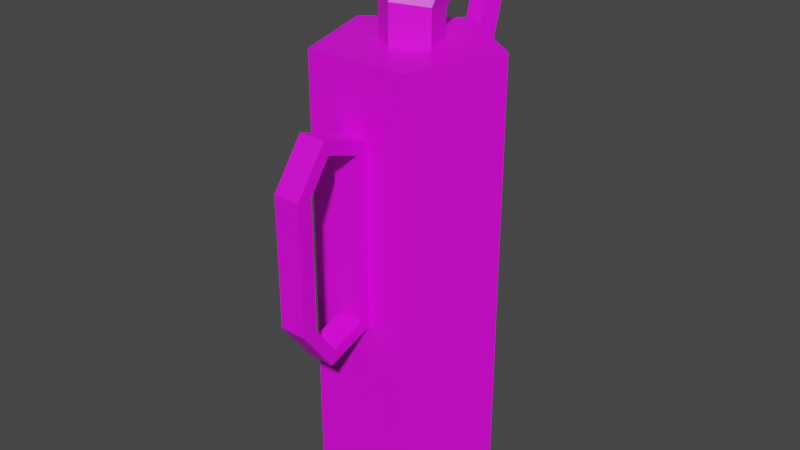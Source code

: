 # Source: OldFireExtinguisher01.blend  (saved by Blender 3.6.11; exported with 4.5.12 LTS)
import bpy
from mathutils import Matrix  # noqa: F401  (used for matrix-valued properties, if any)

bpy.ops.wm.read_factory_settings(use_empty=True)
scene = bpy.context.scene
scene.name = 'Scene'

# ---- collections
col_collection = bpy.data.collections.new('Collection'); scene.collection.children.link(col_collection)

# ---- images (referenced by path relative to the original .blend; pixels are not part of the script)
import os
ASSET_DIR = os.environ.get("B2B_ASSET_DIR", "")  # directory of the original .blend (textures are referenced by path, not embedded)
HERE = os.path.dirname(os.path.abspath(__file__))  # packed textures are extracted next to this script under _unpacked/

def load_image(name, relpath, width, height, colorspace="sRGB"):
    """Load a texture the original file referenced (path relative to the .blend, or extracted next to this script)."""
    p = next((c for c in (os.path.join(HERE, relpath), os.path.join(ASSET_DIR, relpath)) if relpath and os.path.exists(c)), "")
    if p:
        img = bpy.data.images.load(p, check_existing=True)
        img.name = name
    else:  # same state as the original file: an image datablock whose file is absent (Cycles renders it pink)
        img = bpy.data.images.new(name, width, height)
        img.source = "FILE"
        img.filepath = "//" + (relpath or name)
    img.colorspace_settings.name = colorspace
    return img
img_oldfireextinguisher01_a_png_001 = load_image('OldFireExtinguisher01_a.png.001', 'OldFireExtinguisher01_a.png', 1024, 1024, 'sRGB')

# ---- materials (node trees are filled in below, after node groups)
mat_material = bpy.data.materials.new('Material')
mat_material.use_transparent_shadow = False

# ---- material node trees
mat_material.use_nodes = True; mat_material.node_tree.nodes.clear()
_N = mat_material.node_tree.nodes; _L = mat_material.node_tree.links
n0 = _N.new('ShaderNodeBsdfPrincipled'); n0.name = 'Principled BSDF'; n0.location = (10, 300)
n0.distribution = 'GGX'
n0.subsurface_method = 'RANDOM_WALK_SKIN'
n0.inputs[3].default_value = 1.45
n0.inputs[27].default_value = (0.0, 0.0, 0.0, 1.0)
n0.inputs[28].default_value = 1.0
n1 = _N.new('ShaderNodeOutputMaterial'); n1.name = 'Material Output'; n1.location = (300, 300)
n2 = _N.new('ShaderNodeTexImage'); n2.name = 'Image Texture'; n2.location = (-280, 280)
n2.image = img_oldfireextinguisher01_a_png_001
n2.interpolation = 'Closest'
_L.new(n0.outputs[0], n1.inputs[0])
_L.new(n2.outputs[0], n0.inputs[0])
n1.is_active_output = True

# ---- world
world_world = bpy.data.worlds.new('World'); scene.world = world_world
world_world.use_nodes = True; world_world.node_tree.nodes.clear()
_N = world_world.node_tree.nodes; _L = world_world.node_tree.links
n0 = _N.new('ShaderNodeOutputWorld'); n0.name = 'World Output'; n0.location = (300, 300)
n1 = _N.new('ShaderNodeBackground'); n1.name = 'Background'; n1.location = (10, 300)
n1.inputs[0].default_value = (0.05088, 0.05088, 0.05088, 1.0)
_L.new(n1.outputs[0], n0.inputs[0])
n0.is_active_output = True
world_world.color = (0.05088, 0.05088, 0.05088)
world_world.use_sun_shadow = False
world_world.sun_shadow_jitter_overblur = 0.0

# ---- meshes
me_circle = bpy.data.meshes.new('Circle')
me_circle.from_pydata([(0.0, 0.1566, 0.0), (-0.149, 0.0484, 0.0), (-0.09206, -0.1267, 0.0), (0.09206, -0.1267, 0.0), (0.149, 0.0484, 0.0), (0.0, 0.1566, 0.7831), (-0.149, 0.0484, 0.7831), (-0.09206, -0.1267, 0.7831), (0.09206, -0.1267, 0.7831), (0.149, 0.0484, 0.7831), (2.005e-08, -0.05034, 0.7831), (0.05214, -0.01246, 0.7831), (0.03222, 0.04883, 0.7831), (-0.03222, 0.04883, 0.7831), (-0.05214, -0.01246, 0.7831), (2.005e-08, -0.05034, 0.8536), (0.05214, -0.01246, 0.8458), (0.03222, 0.04883, 0.8301), (-0.03222, 0.04883, 0.8301), (-0.05214, -0.01246, 0.8458), (1.123e-08, -0.005844, 0.9205), (0.05214, 0.02304, 0.8948), (0.03222, 0.06829, 0.8506), (-0.03222, 0.06829, 0.8506), (-0.05214, 0.02304, 0.8948), (-9.63e-09, 0.09933, 0.9522), (0.05214, 0.09933, 0.9135), (0.03222, 0.09933, 0.8505), (-0.03222, 0.09933, 0.8505), (-0.05214, 0.09933, 0.9135), (0.02349, -0.2481, 0.6164), (-0.01547, 0.09933, 0.8775), (0.02349, -0.1489, 0.6487), (0.02349, -0.2102, 0.6686), (0.02349, -0.2755, 0.6164), (0.02349, -0.1267, 0.6648), (0.01547, 0.09933, 0.8775), (0.02349, -0.2186, 0.6946), (-0.02349, -0.2481, 0.6164), (-0.02349, -0.1489, 0.6487), (0.02503, 0.09933, 0.9078), (-0.02349, -0.2102, 0.6686), (-0.02349, -0.2755, 0.6164), (-0.02349, -0.1267, 0.6648), (-8.255e-09, 0.09933, 0.9263), (-0.02349, -0.2186, 0.6946), (0.02349, -0.2481, 0.3909), (0.02349, -0.2102, 0.3387), (0.02349, -0.1489, 0.3587), (0.02349, -0.2755, 0.3909), (0.02349, -0.2186, 0.3127), (0.02349, -0.1267, 0.3425), (-0.02349, -0.2481, 0.3909), (-0.02349, -0.2102, 0.3387), (-0.02349, -0.1489, 0.3587), (-0.02349, -0.2755, 0.3909), (-0.02349, -0.2186, 0.3127), (-0.02349, -0.1267, 0.3425), (-0.02503, 0.09933, 0.9078), (-0.01547, 0.1386, 0.8775), (0.01547, 0.1386, 0.8775), (0.02503, 0.1386, 0.9078), (-1.387e-08, 0.1386, 0.9263), (-0.02503, 0.1386, 0.9078), (-0.01547, 0.1582, 0.8689), (0.01547, 0.1582, 0.8689), (0.02503, 0.1758, 0.8935), (-1.387e-08, 0.1866, 0.9086), (-0.02503, 0.1758, 0.8935), (-0.01547, 0.1821, 0.8467), (0.01547, 0.1821, 0.8467), (0.02503, 0.2119, 0.8523), (-1.387e-08, 0.2301, 0.8558), (-0.02503, 0.2119, 0.8523), (-0.01547, 0.174, 0.8085), (0.01547, 0.174, 0.8085), (0.02503, 0.2034, 0.8011), (-1.387e-08, 0.2214, 0.7966), (-0.02503, 0.2034, 0.8011), (-0.01547, 0.1566, 0.7456), (0.01547, 0.1566, 0.7456), (0.02503, 0.1869, 0.7456), (-1.387e-08, 0.2055, 0.7456), (-0.02503, 0.1869, 0.7456), (-0.01547, 0.1566, 0.4141), (0.01547, 0.1566, 0.4141), (0.02503, 0.1869, 0.4141), (-1.387e-08, 0.2055, 0.4141), (-0.02503, 0.1869, 0.4141), (-0.003492, 0.1736, 0.3181), (0.003492, 0.1736, 0.3181), (0.00565, 0.1804, 0.3181), (-1.226e-08, 0.1846, 0.3181), (-0.00565, 0.1804, 0.3181), (-0.04633, -0.05118, 0.9236), (-0.04633, -0.04851, 0.9383), (-0.03637, 0.06508, 0.9025), (-0.03637, 0.06776, 0.9173), (0.04633, -0.05118, 0.9236), (0.04633, -0.04851, 0.9383), (0.03637, 0.06508, 0.9025), (0.03637, 0.06776, 0.9173), (-0.0675, -0.06776, 0.9266), (-0.02296, 0.04851, 0.9055), (-0.0675, -0.06508, 0.9414), (0.02296, 0.04851, 0.9055), (-0.02296, 0.05118, 0.9203), (0.02296, 0.05118, 0.9203), (0.0675, -0.06776, 0.9266), (0.0675, -0.06508, 0.9414)], [], [(3, 8, 7, 2), (1, 6, 5, 0), (4, 9, 8, 3), (2, 7, 6, 1), (0, 5, 9, 4), (5, 6, 9), (7, 8, 9, 6), (18, 23, 22, 17), (15, 20, 24, 19), (14, 19, 18, 13), (12, 17, 16, 11), (10, 15, 19, 14), (13, 18, 17, 12), (11, 16, 15, 10), (23, 28, 27, 22), (20, 25, 29, 24), (16, 21, 20, 15), (19, 24, 23, 18), (17, 22, 21, 16), (27, 36, 40, 26), (29, 58, 31, 28), (21, 26, 25, 20), (24, 29, 28, 23), (22, 27, 26, 21), (33, 32, 35, 37), (57, 54, 39, 43), (30, 33, 37, 34), (28, 31, 36, 27), (41, 45, 43, 39), (52, 55, 42, 38), (38, 42, 45, 41), (25, 44, 58, 29), (52, 38, 30, 46), (49, 34, 42, 55), (33, 41, 39, 32), (40, 61, 62, 44), (30, 38, 41, 33), (48, 32, 39, 54), (35, 43, 45, 37), (30, 34, 49, 46), (36, 60, 61, 40), (37, 45, 42, 34), (48, 47, 50, 51), (47, 46, 49, 50), (54, 57, 56, 53), (53, 56, 55, 52), (50, 56, 57, 51), (47, 53, 52, 46), (48, 54, 53, 47), (49, 55, 56, 50), (48, 51, 35, 32), (26, 40, 44, 25), (59, 64, 65, 60), (62, 67, 68, 63), (58, 63, 59, 31), (44, 62, 63, 58), (31, 59, 60, 36), (64, 69, 70, 65), (67, 72, 73, 68), (60, 65, 66, 61), (63, 68, 64, 59), (61, 66, 67, 62), (70, 75, 76, 71), (73, 78, 74, 69), (66, 71, 72, 67), (68, 73, 69, 64), (65, 70, 71, 66), (77, 82, 83, 78), (75, 80, 81, 76), (72, 77, 78, 73), (69, 74, 75, 70), (71, 76, 77, 72), (83, 88, 84, 79), (81, 86, 87, 82), (74, 79, 80, 75), (76, 81, 82, 77), (78, 83, 79, 74), (87, 92, 93, 88), (85, 90, 91, 86), (80, 85, 86, 81), (82, 87, 88, 83), (79, 84, 85, 80), (90, 89, 93, 91), (92, 91, 93), (84, 89, 90, 85), (86, 91, 92, 87), (88, 93, 89, 84), (2, 1, 4, 3), (0, 4, 1), (102, 104, 97, 96), (100, 101, 109, 108), (108, 109, 104, 102), (94, 95, 99, 98), (103, 106, 95, 94), (103, 94, 102, 96), (95, 106, 97, 104), (98, 105, 100, 108), (107, 99, 109, 101), (94, 98, 108, 102), (99, 95, 104, 109), (98, 99, 107, 105)])
_uv = me_circle.uv_layers.new(name='UVMap')
_uv.uv.foreach_set('vector', [0.03096, 0.1537, 0.03096, 0.578, 0.1307, 0.578, 0.1307, 0.1537, 0.2305, 0.1537, 0.2305, 0.578, 0.3303, 0.578, 0.3303, 0.1537, 0.43, 0.1537, 0.43, 0.578, 0.5298, 0.578, 0.5298, 0.1537, 0.1307, 0.1537, 0.1307, 0.578, 0.2305, 0.578, 0.2305, 0.1537, 0.3303, 0.1537, 0.3303, 0.578, 0.43, 0.578, 0.43, 0.1537, 0.08084, 0.7315, 0.1616, 0.6729, 0.0001298, 0.6729, 0.1307, 0.578, 0.03096, 0.578, 0.0001298, 0.6729, 0.1616, 0.6729, 0.7773, 0.8906, 0.7773, 0.8906, 0.7773, 0.8906, 0.7773, 0.8906, 0.7773, 0.8906, 0.7773, 0.8906, 0.7773, 0.8906, 0.7773, 0.8906, 0.7773, 0.8906, 0.7773, 0.8906, 0.7773, 0.8906, 0.7773, 0.8906, 0.7773, 0.8906, 0.7773, 0.8906, 0.7773, 0.8906, 0.7773, 0.8906, 0.7773, 0.8906, 0.7773, 0.8906, 0.7773, 0.8906, 0.7773, 0.8906, 0.7773, 0.8906, 0.7773, 0.8906, 0.7773, 0.8906, 0.7773, 0.8906, 0.7773, 0.8906, 0.7773, 0.8906, 0.7773, 0.8906, 0.7773, 0.8906, 0.7773, 0.8906, 0.793, 0.9102, 0.793, 0.9102, 0.7773, 0.8906, 0.7773, 0.8906, 0.793, 0.9102, 0.7773, 0.8906, 0.7773, 0.8906, 0.7773, 0.8906, 0.7773, 0.8906, 0.7773, 0.8906, 0.7773, 0.8906, 0.7773, 0.8906, 0.7773, 0.8906, 0.7773, 0.8906, 0.7773, 0.8906, 0.7773, 0.8906, 0.7773, 0.8906, 0.7773, 0.8906, 0.7773, 0.8906, 0.793, 0.9102, 0.793, 0.9336, 0.8984, 0.8672, 0.793, 0.8672, 0.7773, 0.8906, 0.7695, 0.8672, 0.7539, 0.9258, 0.793, 0.9102, 0.7773, 0.8906, 0.793, 0.8672, 0.793, 0.9102, 0.7773, 0.8906, 0.7773, 0.8906, 0.7773, 0.8906, 0.793, 0.9102, 0.7773, 0.8906, 0.7773, 0.8906, 0.793, 0.9102, 0.793, 0.8672, 0.7773, 0.8906, 0.5898, 0.4844, 0.5898, 0.5625, 0.6445, 0.5625, 0.6445, 0.4844, 0.5898, 0.9023, 0.5391, 0.9023, 0.5391, 0.5625, 0.5898, 0.5625, 0.5898, 0.4258, 0.5898, 0.4844, 0.6445, 0.4844, 0.6445, 0.4258, 0.793, 0.9102, 0.7539, 0.9258, 0.793, 0.9336, 0.793, 0.9102, 0.5391, 0.4844, 0.5898, 0.4844, 0.5898, 0.5625, 0.5391, 0.5625, 0.5391, 0.2578, 0.5898, 0.2578, 0.5898, 0.4258, 0.5391, 0.4258, 0.5391, 0.4258, 0.5898, 0.4258, 0.5898, 0.4844, 0.5391, 0.4844, 0.793, 0.9102, 0.793, 0.8672, 0.7695, 0.8672, 0.7773, 0.8906, 0.5391, 0.2578, 0.5391, 0.4258, 0.5898, 0.4258, 0.5898, 0.2578, 0.6445, 0.2578, 0.6445, 0.4258, 0.5898, 0.4258, 0.5898, 0.2578, 0.5898, 0.4844, 0.5391, 0.4844, 0.5391, 0.5625, 0.5898, 0.5625, 0.6758, 0.8672, 0.6758, 0.8164, 0.6445, 0.8164, 0.6445, 0.8672, 0.5898, 0.4258, 0.5391, 0.4258, 0.5391, 0.4844, 0.5898, 0.4844, 0.5898, 0.9023, 0.5898, 0.5625, 0.5391, 0.5625, 0.5391, 0.9023, 0.6445, 0.5625, 0.5898, 0.5625, 0.5898, 0.4844, 0.6445, 0.4844, 0.5898, 0.4258, 0.6445, 0.4258, 0.6445, 0.2578, 0.5898, 0.2578, 0.7109, 0.8672, 0.7109, 0.8164, 0.6758, 0.8164, 0.6758, 0.8672, 0.6445, 0.4844, 0.5898, 0.4844, 0.5898, 0.4258, 0.6445, 0.4258, 0.5898, 0.1523, 0.5898, 0.2031, 0.6445, 0.2031, 0.6445, 0.1523, 0.5898, 0.2031, 0.5898, 0.2578, 0.6445, 0.2578, 0.6445, 0.2031, 0.5391, 0.1523, 0.5898, 0.1523, 0.5898, 0.2031, 0.5391, 0.2031, 0.5391, 0.2031, 0.5898, 0.2031, 0.5898, 0.2578, 0.5391, 0.2578, 0.6445, 0.2031, 0.5898, 0.2031, 0.5898, 0.1523, 0.6445, 0.1523, 0.5898, 0.2031, 0.5391, 0.2031, 0.5391, 0.2578, 0.5898, 0.2578, 0.5898, 0.1523, 0.5391, 0.1523, 0.5391, 0.2031, 0.5898, 0.2031, 0.6445, 0.2578, 0.5898, 0.2578, 0.5898, 0.2031, 0.6445, 0.2031, 0.5898, 0.9023, 0.6445, 0.9023, 0.6445, 0.5625, 0.5898, 0.5625, 0.793, 0.8672, 0.8984, 0.8672, 0.793, 0.8672, 0.793, 0.9102, 0.7422, 0.8164, 0.7422, 0.7656, 0.7109, 0.7656, 0.7109, 0.8164, 0.793, 0.8164, 0.793, 0.7656, 0.7695, 0.7656, 0.7695, 0.8164, 0.7695, 0.8672, 0.7695, 0.8164, 0.7422, 0.8164, 0.7422, 0.8672, 0.793, 0.8672, 0.793, 0.8164, 0.7695, 0.8164, 0.7695, 0.8672, 0.7422, 0.8672, 0.7422, 0.8164, 0.7109, 0.8164, 0.7109, 0.8672, 0.7422, 0.7656, 0.7422, 0.6875, 0.7109, 0.6875, 0.7109, 0.7656, 0.793, 0.7656, 0.793, 0.6875, 0.7695, 0.6875, 0.7695, 0.7656, 0.7109, 0.8164, 0.7109, 0.7656, 0.6758, 0.7656, 0.6758, 0.8164, 0.7695, 0.8164, 0.7695, 0.7656, 0.7422, 0.7656, 0.7422, 0.8164, 0.6758, 0.8164, 0.6758, 0.7656, 0.6445, 0.7656, 0.6445, 0.8164, 0.7109, 0.6875, 0.7109, 0.6133, 0.6758, 0.6133, 0.6758, 0.6875, 0.7695, 0.6875, 0.7695, 0.6133, 0.7422, 0.6133, 0.7422, 0.6875, 0.6758, 0.7656, 0.6758, 0.6875, 0.6445, 0.6875, 0.6445, 0.7656, 0.7695, 0.7656, 0.7695, 0.6875, 0.7422, 0.6875, 0.7422, 0.7656, 0.7109, 0.7656, 0.7109, 0.6875, 0.6758, 0.6875, 0.6758, 0.7656, 0.793, 0.6133, 0.793, 0.543, 0.7695, 0.543, 0.7695, 0.6133, 0.7109, 0.6133, 0.7109, 0.543, 0.6758, 0.543, 0.6758, 0.6133, 0.793, 0.6875, 0.793, 0.6133, 0.7695, 0.6133, 0.7695, 0.6875, 0.7422, 0.6875, 0.7422, 0.6133, 0.7109, 0.6133, 0.7109, 0.6875, 0.6758, 0.6875, 0.6758, 0.6133, 0.6445, 0.6133, 0.6445, 0.6875, 0.7695, 0.543, 0.7695, 0.1523, 0.7422, 0.1523, 0.7422, 0.543, 0.6758, 0.543, 0.6758, 0.1523, 0.6445, 0.1523, 0.6445, 0.543, 0.7422, 0.6133, 0.7422, 0.543, 0.7109, 0.543, 0.7109, 0.6133, 0.6758, 0.6133, 0.6758, 0.543, 0.6445, 0.543, 0.6445, 0.6133, 0.7695, 0.6133, 0.7695, 0.543, 0.7422, 0.543, 0.7422, 0.6133, 0.793, 0.1523, 0.793, 0.03516, 0.7695, 0.03516, 0.7695, 0.1523, 0.7109, 0.1523, 0.7109, 0.03516, 0.6758, 0.03516, 0.6758, 0.1523, 0.7109, 0.543, 0.7109, 0.1523, 0.6758, 0.1523, 0.6758, 0.543, 0.793, 0.543, 0.793, 0.1523, 0.7695, 0.1523, 0.7695, 0.543, 0.7422, 0.543, 0.7422, 0.1523, 0.7109, 0.1523, 0.7109, 0.543, 0.7852, 0.01953, 0.7773, 0.01953, 0.7695, 0.03516, 0.793, 0.02734, 0.793, 0.03516, 0.793, 0.02734, 0.7695, 0.03516, 0.7422, 0.1523, 0.7422, 0.03516, 0.7109, 0.03516, 0.7109, 0.1523, 0.6758, 0.1523, 0.6758, 0.03516, 0.6445, 0.03516, 0.6445, 0.1523, 0.7695, 0.1523, 0.7695, 0.03516, 0.7422, 0.03516, 0.7422, 0.1523, 0.1307, 0.1537, 0.1616, 0.05877, 0.00013, 0.05877, 0.03096, 0.1537, 0.08084, 0.0001298, 0.00013, 0.05877, 0.1616, 0.05877, 0.6953, 0.007812, 0.6953, 0.01562, 0.6445, 0.01562, 0.6445, 0.007812, 0.7891, 0.007812, 0.7891, 0.01562, 0.7422, 0.01562, 0.7422, 0.007812, 0.7422, 0.007812, 0.7422, 0.01562, 0.6953, 0.01562, 0.6953, 0.007812, 0.6953, 0.03125, 0.6953, 0.02344, 0.7422, 0.02344, 0.7422, 0.03125, 0.6445, 0.03125, 0.6445, 0.02344, 0.6953, 0.02344, 0.6953, 0.03125, 0.6445, 0.0, 0.6953, 0.0, 0.6953, 0.007812, 0.6445, 0.007812, 0.6953, 0.02344, 0.6445, 0.02344, 0.6445, 0.01562, 0.6953, 0.01562, 0.7422, 0.0, 0.7891, 0.0, 0.7891, 0.007812, 0.7422, 0.007812, 0.7891, 0.02344, 0.7422, 0.02344, 0.7422, 0.01562, 0.7891, 0.01562, 0.6953, 0.0, 0.7422, 0.0, 0.7422, 0.007812, 0.6953, 0.007812, 0.7422, 0.02344, 0.6953, 0.02344, 0.6953, 0.01562, 0.7422, 0.01562, 0.7422, 0.03125, 0.7422, 0.02344, 0.7891, 0.02344, 0.7891, 0.03125])
me_circle.materials.append(mat_material)
me_circle.update()

# ---- objects
ob_oldfireextinguisher01 = bpy.data.objects.new('OldFireExtinguisher01', me_circle)

# ---- transforms, parenting, visibility, modifiers, constraints
ob_oldfireextinguisher01.location = (0.0, 0.0, 0.0)

# ---- collection membership
col_collection.objects.link(ob_oldfireextinguisher01)

# ---- scene / render settings (as saved in the file)
scene.frame_start = 1; scene.frame_end = 250; scene.frame_set(1)
scene.render.engine = 'BLENDER_EEVEE_NEXT'
scene.cycles.sampling_pattern = 'TABULATED_SOBOL'
scene.cycles.use_light_tree = False
scene.view_settings.view_transform = 'Filmic'
bpy.context.view_layer.update()

# ---- added for rendering (the .blend has no active camera and no usable light): camera, sun
cam_auto = bpy.data.cameras.new('AutoCamera')
cam_auto.lens = 50.0
cam_auto.sensor_width = 36.0
cam_auto.clip_end = 1000.0
ob_auto_camera = bpy.data.objects.new('AutoCamera', cam_auto)
scene.collection.objects.link(ob_auto_camera)
ob_auto_camera.location = (1.03485, -1.26451, 1.30398)
ob_auto_camera.rotation_euler = (1.09748, -7.21219e-08, 0.694738)
scene.camera = ob_auto_camera
light_auto_sun = bpy.data.lights.new('AutoSun', 'SUN')
light_auto_sun.energy = 3.0
light_auto_sun.angle = 0.0523599
ob_auto_sun = bpy.data.objects.new('AutoSun', light_auto_sun)
scene.collection.objects.link(ob_auto_sun)
ob_auto_sun.rotation_euler = (0.872665, 0.174533, 0.523599)
bpy.context.view_layer.update()
